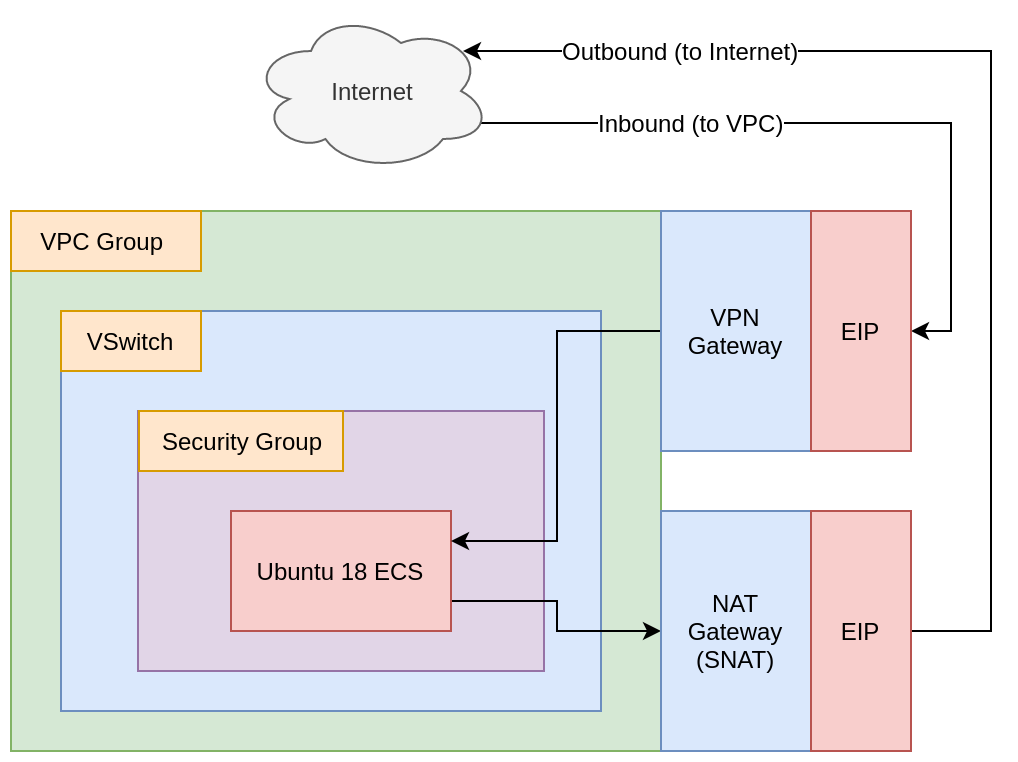

The diagram above was exported from draw.io. Its source (the exported page's mxGraphModel, read from the mxfile embedded in the PNG):
<mxGraphModel dx="861" dy="563" grid="1" gridSize="10" guides="1" tooltips="1" connect="1" arrows="1" fold="1" page="1" pageScale="1" pageWidth="850" pageHeight="1100" math="0" shadow="0">
  <root>
    <mxCell id="0" />
    <mxCell id="1" parent="0" />
    <mxCell id="BmYWv2e370-e0GsC4ejI-2" value="" style="rounded=0;whiteSpace=wrap;html=1;fillColor=#d5e8d4;strokeColor=#82b366;" parent="1" vertex="1">
      <mxGeometry x="130" y="250" width="325" height="270" as="geometry" />
    </mxCell>
    <mxCell id="BmYWv2e370-e0GsC4ejI-3" value="VPC Group&amp;nbsp;" style="rounded=0;whiteSpace=wrap;html=1;fillColor=#ffe6cc;strokeColor=#d79b00;" parent="1" vertex="1">
      <mxGeometry x="130" y="250" width="95" height="30" as="geometry" />
    </mxCell>
    <mxCell id="BmYWv2e370-e0GsC4ejI-4" value="" style="rounded=0;whiteSpace=wrap;html=1;fillColor=#dae8fc;strokeColor=#6c8ebf;" parent="1" vertex="1">
      <mxGeometry x="155" y="300" width="270" height="200" as="geometry" />
    </mxCell>
    <mxCell id="BmYWv2e370-e0GsC4ejI-6" value="" style="rounded=0;whiteSpace=wrap;html=1;fillColor=#e1d5e7;strokeColor=#9673a6;" parent="1" vertex="1">
      <mxGeometry x="193.5" y="350" width="203" height="130" as="geometry" />
    </mxCell>
    <mxCell id="wvXfMQYP4ICEZ6FXeMbk-13" style="edgeStyle=orthogonalEdgeStyle;rounded=0;orthogonalLoop=1;jettySize=auto;html=1;exitX=1;exitY=0.75;exitDx=0;exitDy=0;entryX=0;entryY=0.5;entryDx=0;entryDy=0;" edge="1" parent="1" source="BmYWv2e370-e0GsC4ejI-5" target="wvXfMQYP4ICEZ6FXeMbk-9">
      <mxGeometry relative="1" as="geometry" />
    </mxCell>
    <mxCell id="BmYWv2e370-e0GsC4ejI-5" value="Ubuntu 18 ECS" style="rounded=0;whiteSpace=wrap;html=1;fillColor=#f8cecc;strokeColor=#b85450;" parent="1" vertex="1">
      <mxGeometry x="240" y="400" width="110" height="60" as="geometry" />
    </mxCell>
    <mxCell id="BmYWv2e370-e0GsC4ejI-7" value="Security Group" style="rounded=0;whiteSpace=wrap;html=1;fillColor=#ffe6cc;strokeColor=#d79b00;" parent="1" vertex="1">
      <mxGeometry x="194" y="350" width="102" height="30" as="geometry" />
    </mxCell>
    <mxCell id="BmYWv2e370-e0GsC4ejI-8" value="VSwitch" style="rounded=0;whiteSpace=wrap;html=1;fillColor=#ffe6cc;strokeColor=#d79b00;" parent="1" vertex="1">
      <mxGeometry x="155" y="300" width="70" height="30" as="geometry" />
    </mxCell>
    <mxCell id="wvXfMQYP4ICEZ6FXeMbk-6" style="edgeStyle=orthogonalEdgeStyle;rounded=0;orthogonalLoop=1;jettySize=auto;html=1;exitX=0.96;exitY=0.7;exitDx=0;exitDy=0;exitPerimeter=0;entryX=1;entryY=0.5;entryDx=0;entryDy=0;" edge="1" parent="1" source="BmYWv2e370-e0GsC4ejI-9" target="wvXfMQYP4ICEZ6FXeMbk-2">
      <mxGeometry relative="1" as="geometry" />
    </mxCell>
    <mxCell id="wvXfMQYP4ICEZ6FXeMbk-7" value="Inbound (to VPC)" style="text;html=1;align=center;verticalAlign=middle;resizable=0;points=[];;labelBackgroundColor=#ffffff;" vertex="1" connectable="0" parent="wvXfMQYP4ICEZ6FXeMbk-6">
      <mxGeometry x="-0.7117" y="-1" relative="1" as="geometry">
        <mxPoint x="53" y="-2" as="offset" />
      </mxGeometry>
    </mxCell>
    <mxCell id="BmYWv2e370-e0GsC4ejI-9" value="Internet" style="ellipse;shape=cloud;whiteSpace=wrap;html=1;fillColor=#f5f5f5;strokeColor=#666666;fontColor=#333333;" parent="1" vertex="1">
      <mxGeometry x="250" y="150" width="120" height="80" as="geometry" />
    </mxCell>
    <mxCell id="wvXfMQYP4ICEZ6FXeMbk-8" style="edgeStyle=orthogonalEdgeStyle;rounded=0;orthogonalLoop=1;jettySize=auto;html=1;exitX=0;exitY=0.5;exitDx=0;exitDy=0;entryX=1;entryY=0.25;entryDx=0;entryDy=0;" edge="1" parent="1" source="wvXfMQYP4ICEZ6FXeMbk-1" target="BmYWv2e370-e0GsC4ejI-5">
      <mxGeometry relative="1" as="geometry" />
    </mxCell>
    <mxCell id="wvXfMQYP4ICEZ6FXeMbk-1" value="VPN Gateway" style="rounded=0;whiteSpace=wrap;html=1;fillColor=#dae8fc;strokeColor=#6c8ebf;" vertex="1" parent="1">
      <mxGeometry x="455" y="250" width="75" height="120" as="geometry" />
    </mxCell>
    <mxCell id="wvXfMQYP4ICEZ6FXeMbk-2" value="EIP" style="rounded=0;whiteSpace=wrap;html=1;fillColor=#f8cecc;strokeColor=#b85450;" vertex="1" parent="1">
      <mxGeometry x="530" y="250" width="50" height="120" as="geometry" />
    </mxCell>
    <mxCell id="wvXfMQYP4ICEZ6FXeMbk-9" value="NAT Gateway&lt;br&gt;(SNAT)" style="rounded=0;whiteSpace=wrap;html=1;fillColor=#dae8fc;strokeColor=#6c8ebf;" vertex="1" parent="1">
      <mxGeometry x="455" y="400" width="75" height="120" as="geometry" />
    </mxCell>
    <mxCell id="wvXfMQYP4ICEZ6FXeMbk-11" style="edgeStyle=orthogonalEdgeStyle;rounded=0;orthogonalLoop=1;jettySize=auto;html=1;exitX=1;exitY=0.5;exitDx=0;exitDy=0;entryX=0.88;entryY=0.25;entryDx=0;entryDy=0;entryPerimeter=0;" edge="1" parent="1" source="wvXfMQYP4ICEZ6FXeMbk-10" target="BmYWv2e370-e0GsC4ejI-9">
      <mxGeometry relative="1" as="geometry">
        <Array as="points">
          <mxPoint x="620" y="460" />
          <mxPoint x="620" y="170" />
        </Array>
      </mxGeometry>
    </mxCell>
    <mxCell id="wvXfMQYP4ICEZ6FXeMbk-12" value="Outbound (to Internet)" style="text;html=1;align=center;verticalAlign=middle;resizable=0;points=[];;labelBackgroundColor=#ffffff;" vertex="1" connectable="0" parent="wvXfMQYP4ICEZ6FXeMbk-11">
      <mxGeometry x="0.6364" y="-1" relative="1" as="geometry">
        <mxPoint as="offset" />
      </mxGeometry>
    </mxCell>
    <mxCell id="wvXfMQYP4ICEZ6FXeMbk-10" value="EIP" style="rounded=0;whiteSpace=wrap;html=1;fillColor=#f8cecc;strokeColor=#b85450;" vertex="1" parent="1">
      <mxGeometry x="530" y="400" width="50" height="120" as="geometry" />
    </mxCell>
  </root>
</mxGraphModel>